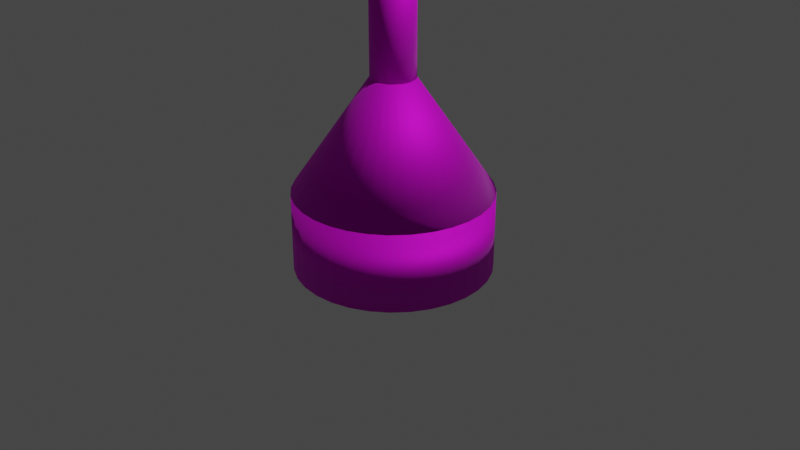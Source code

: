 # Source: czerwona_Boja_morska.blend  (saved by Blender 3.4.6; exported with 4.5.12 LTS)
import bpy
from mathutils import Matrix  # noqa: F401  (used for matrix-valued properties, if any)

bpy.ops.wm.read_factory_settings(use_empty=True)
scene = bpy.context.scene
scene.name = 'Scene'

# ---- collections
col_collection = bpy.data.collections.new('Collection'); scene.collection.children.link(col_collection)

# ---- images (referenced by path relative to the original .blend; pixels are not part of the script)
import os
ASSET_DIR = os.environ.get("B2B_ASSET_DIR", "")  # directory of the original .blend (textures are referenced by path, not embedded)
HERE = os.path.dirname(os.path.abspath(__file__))  # packed textures are extracted next to this script under _unpacked/

def load_image(name, relpath, width, height, colorspace="sRGB"):
    """Load a texture the original file referenced (path relative to the .blend, or extracted next to this script)."""
    p = next((c for c in (os.path.join(HERE, relpath), os.path.join(ASSET_DIR, relpath)) if relpath and os.path.exists(c)), "")
    if p:
        img = bpy.data.images.load(p, check_existing=True)
        img.name = name
    else:  # same state as the original file: an image datablock whose file is absent (Cycles renders it pink)
        img = bpy.data.images.new(name, width, height)
        img.source = "FILE"
        img.filepath = "//" + (relpath or name)
    img.colorspace_settings.name = colorspace
    return img
img_streszczenie_zblizenie_metaliczne_tlo_jpg = load_image('streszczenie-zblizenie-metaliczne-tlo.jpg', 'streszczenie-zblizenie-metaliczne-tlo.jpg', 1024, 1024, 'sRGB')
img_wiat_o_jpg = load_image('światło.jpg', 'światło.jpg', 1024, 1024, 'sRGB')

# ---- materials (node trees are filled in below, after node groups)
mat_red_metal = bpy.data.materials.new('Red metal')
mat_red_metal.use_transparent_shadow = False
mat_light = bpy.data.materials.new('light')
mat_light.use_transparent_shadow = False

# ---- material node trees
mat_red_metal.use_nodes = True; mat_red_metal.node_tree.nodes.clear()
_N = mat_red_metal.node_tree.nodes; _L = mat_red_metal.node_tree.links
n0 = _N.new('ShaderNodeBsdfPrincipled'); n0.name = 'Principled BSDF'; n0.location = (10, 300)
n0.distribution = 'GGX'
n0.subsurface_method = 'RANDOM_WALK_SKIN'
n0.inputs[1].default_value = 0.7156
n0.inputs[2].default_value = 0.7385
n0.inputs[3].default_value = 1.45
n0.inputs[24].default_value = 0.02936
n0.inputs[27].default_value = (0.0, 0.0, 0.0, 1.0)
n0.inputs[28].default_value = 1.0
n1 = _N.new('ShaderNodeOutputMaterial'); n1.name = 'Material Output'; n1.location = (300, 300)
n2 = _N.new('ShaderNodeTexImage'); n2.name = 'Image Texture'; n2.location = (-280, 275)
n2.image = img_streszczenie_zblizenie_metaliczne_tlo_jpg
n2.interpolation = 'Closest'
_L.new(n0.outputs[0], n1.inputs[0])
_L.new(n2.outputs[0], n0.inputs[0])
n1.is_active_output = True
mat_light.use_nodes = True; mat_light.node_tree.nodes.clear()
_N = mat_light.node_tree.nodes; _L = mat_light.node_tree.links
n0 = _N.new('ShaderNodeBsdfPrincipled'); n0.name = 'Principled BSDF'; n0.location = (10, 300)
n0.distribution = 'GGX'
n0.subsurface_method = 'RANDOM_WALK_SKIN'
n0.inputs[1].default_value = 0.6789
n0.inputs[3].default_value = 1.45
n0.inputs[27].default_value = (0.9285, 0.001797, 0.0, 1.0)
n0.inputs[28].default_value = 11.0
n1 = _N.new('ShaderNodeOutputMaterial'); n1.name = 'Material Output'; n1.location = (300, 300)
n2 = _N.new('ShaderNodeTexImage'); n2.name = 'Image Texture'; n2.location = (-280, 275)
n2.image = img_wiat_o_jpg
n2.interpolation = 'Cubic'
_L.new(n0.outputs[0], n1.inputs[0])
_L.new(n2.outputs[0], n0.inputs[0])
n1.is_active_output = True

# ---- world
world_world = bpy.data.worlds.new('World'); scene.world = world_world
world_world.use_nodes = True; world_world.node_tree.nodes.clear()
_N = world_world.node_tree.nodes; _L = world_world.node_tree.links
n0 = _N.new('ShaderNodeOutputWorld'); n0.name = 'World Output'; n0.location = (300, 300)
n1 = _N.new('ShaderNodeBackground'); n1.name = 'Background'; n1.location = (10, 300)
n1.inputs[0].default_value = (0.05088, 0.05088, 0.05088, 1.0)
_L.new(n1.outputs[0], n0.inputs[0])
n0.is_active_output = True
world_world.color = (0.05088, 0.05088, 0.05088)
world_world.use_sun_shadow = False
world_world.sun_shadow_jitter_overblur = 0.0

# ---- cameras
cam_camera = bpy.data.cameras.new('Camera')
cam_camera.clip_end = 100.0
cam_camera.ortho_scale = 7.314

# ---- lights
light_light = bpy.data.lights.new('Light', 'POINT')
light_light.transmission_factor = 0.0
light_light.energy = 1000.0
light_light.shadow_soft_size = 0.1
light_light.shadow_maximum_resolution = 0.006
light_light.use_absolute_resolution = True

# ---- meshes
me_cylinder = bpy.data.meshes.new('Cylinder')
me_cylinder.from_pydata([(0.0, 1.0, -1.0), (0.0, 1.0, 1.0), (0.1951, 0.9808, -1.0), (0.1951, 0.9808, 1.0), (0.3827, 0.9239, -1.0), (0.3827, 0.9239, 1.0), (0.5556, 0.8315, -1.0), (0.5556, 0.8315, 1.0), (0.7071, 0.7071, -1.0), (0.7071, 0.7071, 1.0), (0.8315, 0.5556, -1.0), (0.8315, 0.5556, 1.0), (0.9239, 0.3827, -1.0), (0.9239, 0.3827, 1.0), (0.9808, 0.1951, -1.0), (0.9808, 0.1951, 1.0), (1.0, 0.0, -1.0), (1.0, 0.0, 1.0), (0.9808, -0.1951, -1.0), (0.9808, -0.1951, 1.0), (0.9239, -0.3827, -1.0), (0.9239, -0.3827, 1.0), (0.8315, -0.5556, -1.0), (0.8315, -0.5556, 1.0), (0.7071, -0.7071, -1.0), (0.7071, -0.7071, 1.0), (0.5556, -0.8315, -1.0), (0.5556, -0.8315, 1.0), (0.3827, -0.9239, -1.0), (0.3827, -0.9239, 1.0), (0.1951, -0.9808, -1.0), (0.1951, -0.9808, 1.0), (0.0, -1.0, -1.0), (0.0, -1.0, 1.0), (-0.1951, -0.9808, -1.0), (-0.1951, -0.9808, 1.0), (-0.3827, -0.9239, -1.0), (-0.3827, -0.9239, 1.0), (-0.5556, -0.8315, -1.0), (-0.5556, -0.8315, 1.0), (-0.7071, -0.7071, -1.0), (-0.7071, -0.7071, 1.0), (-0.8315, -0.5556, -1.0), (-0.8315, -0.5556, 1.0), (-0.9239, -0.3827, -1.0), (-0.9239, -0.3827, 1.0), (-0.9808, -0.1951, -1.0), (-0.9808, -0.1951, 1.0), (-1.0, 0.0, -1.0), (-1.0, 0.0, 1.0), (-0.9808, 0.1951, -1.0), (-0.9808, 0.1951, 1.0), (-0.9239, 0.3827, -1.0), (-0.9239, 0.3827, 1.0), (-0.8315, 0.5556, -1.0), (-0.8315, 0.5556, 1.0), (-0.7071, 0.7071, -1.0), (-0.7071, 0.7071, 1.0), (-0.5556, 0.8315, -1.0), (-0.5556, 0.8315, 1.0), (-0.3827, 0.9239, -1.0), (-0.3827, 0.9239, 1.0), (-0.1951, 0.9808, -1.0), (-0.1951, 0.9808, 1.0)], [], [(0, 1, 3, 2), (2, 3, 5, 4), (4, 5, 7, 6), (6, 7, 9, 8), (8, 9, 11, 10), (10, 11, 13, 12), (12, 13, 15, 14), (14, 15, 17, 16), (16, 17, 19, 18), (18, 19, 21, 20), (20, 21, 23, 22), (22, 23, 25, 24), (24, 25, 27, 26), (26, 27, 29, 28), (28, 29, 31, 30), (30, 31, 33, 32), (32, 33, 35, 34), (34, 35, 37, 36), (36, 37, 39, 38), (38, 39, 41, 40), (40, 41, 43, 42), (42, 43, 45, 44), (44, 45, 47, 46), (46, 47, 49, 48), (48, 49, 51, 50), (50, 51, 53, 52), (52, 53, 55, 54), (54, 55, 57, 56), (56, 57, 59, 58), (58, 59, 61, 60), (3, 1, 63, 61, 59, 57, 55, 53, 51, 49, 47, 45, 43, 41, 39, 37, 35, 33, 31, 29, 27, 25, 23, 21, 19, 17, 15, 13, 11, 9, 7, 5), (60, 61, 63, 62), (62, 63, 1, 0), (0, 2, 4, 6, 8, 10, 12, 14, 16, 18, 20, 22, 24, 26, 28, 30, 32, 34, 36, 38, 40, 42, 44, 46, 48, 50, 52, 54, 56, 58, 60, 62)])
me_cylinder.polygons.foreach_set('use_smooth', [True] * 34)
_uv = me_cylinder.uv_layers.new(name='UVMap')
_uv.uv.foreach_set('vector', [1.0, 0.5, 1.0, 1.0, 0.9688, 1.0, 0.9688, 0.5, 0.9688, 0.5, 0.9688, 1.0, 0.9402, 0.662, 0.9402, 0.162, 0.9402, 0.162, 0.9402, 0.662, 0.9089, 0.662, 0.9089, 0.162, 0.9089, 0.162, 0.9089, 0.662, 0.8777, 0.662, 0.8777, 0.162, 0.8777, 0.162, 0.8777, 0.662, 0.8464, 0.662, 0.8464, 0.162, 0.8464, 0.162, 0.8464, 0.662, 0.8152, 0.662, 0.8152, 0.162, 0.8152, 0.162, 0.8152, 0.662, 0.7839, 0.662, 0.7839, 0.162, 0.7839, 0.162, 0.7839, 0.662, 0.7527, 0.662, 0.7527, 0.162, 0.7527, 0.162, 0.7527, 0.662, 0.7214, 0.662, 0.7214, 0.162, 0.7214, 0.162, 0.7214, 0.662, 0.6902, 0.662, 0.6902, 0.162, 0.6902, 0.162, 0.6902, 0.662, 0.6589, 0.662, 0.6589, 0.162, 0.6589, 0.162, 0.6589, 0.662, 0.6277, 0.662, 0.6277, 0.162, 0.6277, 0.162, 0.6277, 0.662, 0.5964, 0.662, 0.5964, 0.162, 0.5964, 0.162, 0.5964, 0.662, 0.5652, 0.662, 0.5652, 0.162, 0.5652, 0.162, 0.5652, 0.662, 0.5339, 0.662, 0.5339, 0.162, 0.5339, 0.162, 0.5339, 0.662, 0.5027, 0.662, 0.5027, 0.162, 0.5027, 0.162, 0.5027, 0.662, 0.4714, 0.662, 0.4714, 0.162, 0.4714, 0.162, 0.4714, 0.662, 0.4402, 0.662, 0.4402, 0.162, 0.4402, 0.162, 0.4402, 0.662, 0.4089, 0.662, 0.4089, 0.162, 0.4089, 0.162, 0.4089, 0.662, 0.3777, 0.662, 0.3777, 0.162, 0.3777, 0.162, 0.3777, 0.662, 0.3464, 0.662, 0.3464, 0.162, 0.3464, 0.162, 0.3464, 0.662, 0.3152, 0.662, 0.3152, 0.162, 0.3152, 0.162, 0.3152, 0.662, 0.2839, 0.662, 0.2839, 0.162, 0.2839, 0.162, 0.2839, 0.662, 0.2527, 0.662, 0.2527, 0.162, 0.2527, 0.162, 0.2527, 0.662, 0.2214, 0.662, 0.2214, 0.162, 0.2214, 0.162, 0.2214, 0.662, 0.1902, 0.662, 0.1902, 0.162, 0.1902, 0.162, 0.1902, 0.662, 0.1589, 0.662, 0.1589, 0.162, 0.1589, 0.162, 0.1589, 0.662, 0.1277, 0.662, 0.1277, 0.162, 0.1277, 0.162, 0.1277, 0.662, 0.09642, 0.662, 0.09642, 0.162, 0.09642, 0.162, 0.09642, 0.662, 0.06517, 0.662, 0.06517, 0.162, 0.2968, 0.4854, 0.25, 0.49, 0.2032, 0.4854, 0.1582, 0.4717, 0.1167, 0.4496, 0.08029, 0.4197, 0.05045, 0.3833, 0.02827, 0.3418, 0.01461, 0.2968, 0.01, 0.25, 0.01461, 0.2032, 0.02827, 0.1582, 0.05045, 0.1167, 0.08029, 0.08029, 0.1167, 0.05045, 0.1582, 0.02827, 0.2032, 0.01461, 0.25, 0.01, 0.2968, 0.01461, 0.3418, 0.02827, 0.3833, 0.05045, 0.4197, 0.08029, 0.4496, 0.1167, 0.4717, 0.1582, 0.4854, 0.2032, 0.49, 0.25, 0.4854, 0.2968, 0.4717, 0.3418, 0.4496, 0.3833, 0.4197, 0.4197, 0.3833, 0.4496, 0.3418, 0.4717, 0.06517, 0.162, 0.06517, 0.662, 0.03392, 0.662, 0.03392, 0.162, 0.03392, 0.162, 0.03392, 0.662, 0.002667, 0.662, 0.002667, 0.162, 0.75, 0.49, 0.7968, 0.4854, 0.8418, 0.4717, 0.8833, 0.4496, 0.9197, 0.4197, 0.9496, 0.3833, 0.9717, 0.3418, 0.9854, 0.2968, 0.99, 0.25, 0.9854, 0.2032, 0.9717, 0.1582, 0.9496, 0.1167, 0.9197, 0.08029, 0.8833, 0.05045, 0.8418, 0.02827, 0.7968, 0.01461, 0.75, 0.01, 0.7032, 0.01461, 0.6582, 0.02827, 0.6167, 0.05045, 0.5803, 0.08029, 0.5504, 0.1167, 0.5283, 0.1582, 0.5146, 0.2032, 0.51, 0.25, 0.5146, 0.2968, 0.5283, 0.3418, 0.5504, 0.3833, 0.5803, 0.4197, 0.6167, 0.4496, 0.6582, 0.4717, 0.7032, 0.4854])
me_cylinder.materials.append(mat_red_metal)
me_cylinder.update()
me_cylinder_001 = bpy.data.meshes.new('Cylinder.001')
me_cylinder_001.from_pydata([(0.0, 1.0, 0.4), (9.411e-09, 0.2227, 1.54), (0.1951, 0.9808, 0.4), (0.04345, 0.2184, 1.54), (0.3827, 0.9239, 0.4), (0.08523, 0.2058, 1.54), (0.5556, 0.8315, 0.4), (0.1237, 0.1852, 1.54), (0.7071, 0.7071, 0.4), (0.1575, 0.1575, 1.54), (0.8315, 0.5556, 0.4), (0.1852, 0.1237, 1.54), (0.9239, 0.3827, 0.4), (0.2058, 0.08523, 1.54), (0.9808, 0.1951, 0.4), (0.2184, 0.04345, 1.54), (1.0, 0.0, 0.4), (0.2227, 1.158e-08, 1.54), (0.9808, -0.1951, 0.4), (0.2184, -0.04345, 1.54), (0.9239, -0.3827, 0.4), (0.2058, -0.08523, 1.54), (0.8315, -0.5556, 0.4), (0.1852, -0.1237, 1.54), (0.7071, -0.7071, 0.4), (0.1575, -0.1575, 1.54), (0.5556, -0.8315, 0.4), (0.1237, -0.1852, 1.54), (0.3827, -0.9239, 0.4), (0.08523, -0.2058, 1.54), (0.1951, -0.9808, 0.4), (0.04345, -0.2184, 1.54), (0.0, -1.0, 0.4), (9.411e-09, -0.2227, 1.54), (-0.1951, -0.9808, 0.4), (-0.04345, -0.2184, 1.54), (-0.3827, -0.9239, 0.4), (-0.08523, -0.2058, 1.54), (-0.5556, -0.8315, 0.4), (-0.1237, -0.1852, 1.54), (-0.7071, -0.7071, 0.4), (-0.1575, -0.1575, 1.54), (-0.8315, -0.5556, 0.4), (-0.1852, -0.1237, 1.54), (-0.9239, -0.3827, 0.4), (-0.2058, -0.08523, 1.54), (-0.9808, -0.1951, 0.4), (-0.2184, -0.04345, 1.54), (-1.0, 0.0, 0.4), (-0.2227, 1.158e-08, 1.54), (-0.9808, 0.1951, 0.4), (-0.2184, 0.04345, 1.54), (-0.9239, 0.3827, 0.4), (-0.2058, 0.08523, 1.54), (-0.8315, 0.5556, 0.4), (-0.1852, 0.1237, 1.54), (-0.7071, 0.7071, 0.4), (-0.1575, 0.1575, 1.54), (-0.5556, 0.8315, 0.4), (-0.1237, 0.1852, 1.54), (-0.3827, 0.9239, 0.4), (-0.08523, 0.2058, 1.54), (-0.1951, 0.9808, 0.4), (-0.04345, 0.2184, 1.54)], [], [(0, 1, 3, 2), (2, 3, 5, 4), (4, 5, 7, 6), (6, 7, 9, 8), (8, 9, 11, 10), (10, 11, 13, 12), (12, 13, 15, 14), (14, 15, 17, 16), (16, 17, 19, 18), (18, 19, 21, 20), (20, 21, 23, 22), (22, 23, 25, 24), (24, 25, 27, 26), (26, 27, 29, 28), (28, 29, 31, 30), (30, 31, 33, 32), (32, 33, 35, 34), (34, 35, 37, 36), (36, 37, 39, 38), (38, 39, 41, 40), (40, 41, 43, 42), (42, 43, 45, 44), (44, 45, 47, 46), (46, 47, 49, 48), (48, 49, 51, 50), (50, 51, 53, 52), (52, 53, 55, 54), (54, 55, 57, 56), (56, 57, 59, 58), (58, 59, 61, 60), (3, 1, 63, 61, 59, 57, 55, 53, 51, 49, 47, 45, 43, 41, 39, 37, 35, 33, 31, 29, 27, 25, 23, 21, 19, 17, 15, 13, 11, 9, 7, 5), (60, 61, 63, 62), (62, 63, 1, 0), (0, 2, 4, 6, 8, 10, 12, 14, 16, 18, 20, 22, 24, 26, 28, 30, 32, 34, 36, 38, 40, 42, 44, 46, 48, 50, 52, 54, 56, 58, 60, 62)])
me_cylinder_001.polygons.foreach_set('use_smooth', [True] * 34)
_uv = me_cylinder_001.uv_layers.new(name='UVMap')
_uv.uv.foreach_set('vector', [0.6945, 0.6015, 0.6945, 0.9136, 0.675, 0.9136, 0.675, 0.6015, 0.675, 0.6015, 0.675, 0.9136, 0.6555, 0.9136, 0.6555, 0.6015, 0.6555, 0.6015, 0.6555, 0.9136, 0.636, 0.9136, 0.636, 0.6015, 0.636, 0.6015, 0.636, 0.9136, 0.6165, 0.9136, 0.6165, 0.6015, 0.6165, 0.6015, 0.6165, 0.9136, 0.597, 0.9136, 0.597, 0.6015, 0.597, 0.6015, 0.597, 0.9136, 0.5775, 0.9136, 0.5775, 0.6015, 0.5775, 0.6015, 0.5775, 0.9136, 0.558, 0.9136, 0.558, 0.6015, 0.558, 0.6015, 0.558, 0.9136, 0.5385, 0.9136, 0.5385, 0.6015, 0.5385, 0.6015, 0.5385, 0.9136, 0.519, 0.9136, 0.519, 0.6015, 0.519, 0.6015, 0.519, 0.9136, 0.4995, 0.9136, 0.4995, 0.6015, 0.4995, 0.6015, 0.4995, 0.9136, 0.4799, 0.9136, 0.4799, 0.6015, 0.4799, 0.6015, 0.4799, 0.9136, 0.4604, 0.9136, 0.4604, 0.6015, 0.4604, 0.6015, 0.4604, 0.9136, 0.4409, 0.9136, 0.4409, 0.6015, 0.4409, 0.6015, 0.4409, 0.9136, 0.4214, 0.9136, 0.4214, 0.6015, 0.4214, 0.6015, 0.4214, 0.9136, 0.4019, 0.9136, 0.4019, 0.6015, 0.4019, 0.6015, 0.4019, 0.9136, 0.3824, 0.9136, 0.3824, 0.6015, 0.3824, 0.6015, 0.3824, 0.9136, 0.3629, 0.9136, 0.3629, 0.6015, 0.3629, 0.6015, 0.3629, 0.9136, 0.3434, 0.9136, 0.3434, 0.6015, 0.3434, 0.6015, 0.3434, 0.9136, 0.3239, 0.9136, 0.3239, 0.6015, 0.3239, 0.6015, 0.3239, 0.9136, 0.3044, 0.9136, 0.3044, 0.6015, 0.3044, 0.6015, 0.3044, 0.9136, 0.2849, 0.9136, 0.2849, 0.6015, 0.2849, 0.6015, 0.2849, 0.9136, 0.2654, 0.9136, 0.2654, 0.6015, 0.2654, 0.6015, 0.2654, 0.9136, 0.2459, 0.9136, 0.2459, 0.6015, 0.2459, 0.6015, 0.2459, 0.9136, 0.2263, 0.9136, 0.2263, 0.6015, 0.2263, 0.6015, 0.2263, 0.9136, 0.2068, 0.9136, 0.2068, 0.6015, 0.2068, 0.6015, 0.2068, 0.9136, 0.1873, 0.9136, 0.1873, 0.6015, 0.1873, 0.6015, 0.1873, 0.9136, 0.1678, 0.9136, 0.1678, 0.6015, 0.1678, 0.6015, 0.1678, 0.9136, 0.1483, 0.9136, 0.1483, 0.6015, 0.1483, 0.6015, 0.1483, 0.9136, 0.1288, 0.9136, 0.1288, 0.6015, 0.1288, 0.6015, 0.1288, 0.9136, 0.1093, 0.9136, 0.1093, 0.6015, 0.2968, 0.4854, 0.25, 0.49, 0.2032, 0.4854, 0.1582, 0.4717, 0.1167, 0.4496, 0.08029, 0.4197, 0.05045, 0.3833, 0.02827, 0.3418, 0.01461, 0.2968, 0.01, 0.25, 0.01461, 0.2032, 0.02827, 0.1582, 0.05045, 0.1167, 0.08029, 0.08029, 0.1167, 0.05045, 0.1582, 0.02827, 0.2032, 0.01461, 0.25, 0.01, 0.2968, 0.01461, 0.3418, 0.02827, 0.3833, 0.05045, 0.4197, 0.08029, 0.4496, 0.1167, 0.4717, 0.1582, 0.4854, 0.2032, 0.49, 0.25, 0.4854, 0.2968, 0.4717, 0.3418, 0.4496, 0.3833, 0.4197, 0.4197, 0.3833, 0.4496, 0.3418, 0.4717, 0.1093, 0.6015, 0.1093, 0.9136, 0.08979, 0.9136, 0.08979, 0.6015, 0.08979, 0.6015, 0.08979, 0.9136, 0.07028, 0.9136, 0.07028, 0.6015, 0.75, 0.49, 0.7968, 0.4854, 0.8418, 0.4717, 0.8833, 0.4496, 0.9197, 0.4197, 0.9496, 0.3833, 0.9717, 0.3418, 0.9854, 0.2968, 0.99, 0.25, 0.9854, 0.2032, 0.9717, 0.1582, 0.9496, 0.1167, 0.9197, 0.08029, 0.8833, 0.05045, 0.8418, 0.02827, 0.7968, 0.01461, 0.75, 0.01, 0.7032, 0.01461, 0.6582, 0.02827, 0.6167, 0.05045, 0.5803, 0.08029, 0.5504, 0.1167, 0.5283, 0.1582, 0.5146, 0.2032, 0.51, 0.25, 0.5146, 0.2968, 0.5283, 0.3418, 0.5504, 0.3833, 0.5803, 0.4197, 0.6167, 0.4496, 0.6582, 0.4717, 0.7032, 0.4854])
me_cylinder_001.materials.append(mat_red_metal)
me_cylinder_001.update()
me_cylinder_002 = bpy.data.meshes.new('Cylinder.002')
me_cylinder_002.from_pydata([(0.0, 0.2215, 1.54), (0.0, 0.2215, 2.964), (0.0432, 0.2172, 1.54), (0.0432, 0.2172, 2.964), (0.08475, 0.2046, 1.54), (0.08475, 0.2046, 2.964), (0.123, 0.1841, 1.54), (0.123, 0.1841, 2.964), (0.1566, 0.1566, 1.54), (0.1566, 0.1566, 2.964), (0.1841, 0.123, 1.54), (0.1841, 0.123, 2.964), (0.2046, 0.08475, 1.54), (0.2046, 0.08475, 2.964), (0.2172, 0.0432, 1.54), (0.2172, 0.0432, 2.964), (0.2215, 0.0, 1.54), (0.2215, 0.0, 2.964), (0.2172, -0.0432, 1.54), (0.2172, -0.0432, 2.964), (0.2046, -0.08475, 1.54), (0.2046, -0.08475, 2.964), (0.1841, -0.123, 1.54), (0.1841, -0.123, 2.964), (0.1566, -0.1566, 1.54), (0.1566, -0.1566, 2.964), (0.123, -0.1841, 1.54), (0.123, -0.1841, 2.964), (0.08475, -0.2046, 1.54), (0.08475, -0.2046, 2.964), (0.0432, -0.2172, 1.54), (0.0432, -0.2172, 2.964), (0.0, -0.2215, 1.54), (0.0, -0.2215, 2.964), (-0.0432, -0.2172, 1.54), (-0.0432, -0.2172, 2.964), (-0.08475, -0.2046, 1.54), (-0.08475, -0.2046, 2.964), (-0.123, -0.1841, 1.54), (-0.123, -0.1841, 2.964), (-0.1566, -0.1566, 1.54), (-0.1566, -0.1566, 2.964), (-0.1841, -0.123, 1.54), (-0.1841, -0.123, 2.964), (-0.2046, -0.08475, 1.54), (-0.2046, -0.08475, 2.964), (-0.2172, -0.0432, 1.54), (-0.2172, -0.0432, 2.964), (-0.2215, 0.0, 1.54), (-0.2215, 0.0, 2.964), (-0.2172, 0.0432, 1.54), (-0.2172, 0.0432, 2.964), (-0.2046, 0.08475, 1.54), (-0.2046, 0.08475, 2.964), (-0.1841, 0.123, 1.54), (-0.1841, 0.123, 2.964), (-0.1566, 0.1566, 1.54), (-0.1566, 0.1566, 2.964), (-0.123, 0.1841, 1.54), (-0.123, 0.1841, 2.964), (-0.08475, 0.2046, 1.54), (-0.08475, 0.2046, 2.964), (-0.0432, 0.2172, 1.54), (-0.0432, 0.2172, 2.964)], [], [(0, 1, 3, 2), (2, 3, 5, 4), (4, 5, 7, 6), (6, 7, 9, 8), (8, 9, 11, 10), (10, 11, 13, 12), (12, 13, 15, 14), (14, 15, 17, 16), (16, 17, 19, 18), (18, 19, 21, 20), (20, 21, 23, 22), (22, 23, 25, 24), (24, 25, 27, 26), (26, 27, 29, 28), (28, 29, 31, 30), (30, 31, 33, 32), (32, 33, 35, 34), (34, 35, 37, 36), (36, 37, 39, 38), (38, 39, 41, 40), (40, 41, 43, 42), (42, 43, 45, 44), (44, 45, 47, 46), (46, 47, 49, 48), (48, 49, 51, 50), (50, 51, 53, 52), (52, 53, 55, 54), (54, 55, 57, 56), (56, 57, 59, 58), (58, 59, 61, 60), (3, 1, 63, 61, 59, 57, 55, 53, 51, 49, 47, 45, 43, 41, 39, 37, 35, 33, 31, 29, 27, 25, 23, 21, 19, 17, 15, 13, 11, 9, 7, 5), (60, 61, 63, 62), (62, 63, 1, 0), (0, 2, 4, 6, 8, 10, 12, 14, 16, 18, 20, 22, 24, 26, 28, 30, 32, 34, 36, 38, 40, 42, 44, 46, 48, 50, 52, 54, 56, 58, 60, 62)])
me_cylinder_002.polygons.foreach_set('use_smooth', [True] * 34)
_uv = me_cylinder_002.uv_layers.new(name='UVMap')
_uv.uv.foreach_set('vector', [0.771, 0.02484, 0.771, 0.3815, 0.7487, 0.3815, 0.7487, 0.02484, 0.7487, 0.02484, 0.7487, 0.3815, 0.7264, 0.3815, 0.7264, 0.02484, 0.7264, 0.02484, 0.7264, 0.3815, 0.7041, 0.3815, 0.7041, 0.02484, 0.7041, 0.02484, 0.7041, 0.3815, 0.6819, 0.3815, 0.6819, 0.02484, 0.6819, 0.02484, 0.6819, 0.3815, 0.6596, 0.3815, 0.6596, 0.02484, 0.6596, 0.02484, 0.6596, 0.3815, 0.6373, 0.3815, 0.6373, 0.02484, 0.6373, 0.02484, 0.6373, 0.3815, 0.615, 0.3815, 0.615, 0.02484, 0.615, 0.02484, 0.615, 0.3815, 0.5927, 0.3815, 0.5927, 0.02484, 0.5927, 0.02484, 0.5927, 0.3815, 0.5704, 0.3815, 0.5704, 0.02484, 0.5704, 0.02484, 0.5704, 0.3815, 0.5481, 0.3815, 0.5481, 0.02484, 0.5481, 0.02484, 0.5481, 0.3815, 0.5258, 0.3815, 0.5258, 0.02484, 0.5258, 0.02484, 0.5258, 0.3815, 0.5035, 0.3815, 0.5035, 0.02484, 0.5035, 0.02484, 0.5035, 0.3815, 0.4812, 0.3815, 0.4812, 0.02484, 0.4812, 0.02484, 0.4812, 0.3815, 0.4589, 0.3815, 0.4589, 0.02484, 0.4589, 0.02484, 0.4589, 0.3815, 0.4366, 0.3815, 0.4366, 0.02484, 0.4366, 0.02484, 0.4366, 0.3815, 0.4143, 0.3815, 0.4143, 0.02484, 0.4143, 0.02484, 0.4143, 0.3815, 0.392, 0.3815, 0.392, 0.02484, 0.392, 0.02484, 0.392, 0.3815, 0.3697, 0.3815, 0.3697, 0.02484, 0.3697, 0.02484, 0.3697, 0.3815, 0.3474, 0.3815, 0.3474, 0.02484, 0.3474, 0.02484, 0.3474, 0.3815, 0.3252, 0.3815, 0.3252, 0.02484, 0.3252, 0.02484, 0.3252, 0.3815, 0.3029, 0.3815, 0.3029, 0.02484, 0.3029, 0.02484, 0.3029, 0.3815, 0.2806, 0.3815, 0.2806, 0.02484, 0.2806, 0.02484, 0.2806, 0.3815, 0.2583, 0.3815, 0.2583, 0.02484, 0.2583, 0.02484, 0.2583, 0.3815, 0.236, 0.3815, 0.236, 0.02484, 0.236, 0.02484, 0.236, 0.3815, 0.2137, 0.3815, 0.2137, 0.02484, 0.2137, 0.02484, 0.2137, 0.3815, 0.1914, 0.3815, 0.1914, 0.02484, 0.1914, 0.02484, 0.1914, 0.3815, 0.1691, 0.3815, 0.1691, 0.02484, 0.1691, 0.02484, 0.1691, 0.3815, 0.1468, 0.3815, 0.1468, 0.02484, 0.1468, 0.02484, 0.1468, 0.3815, 0.1245, 0.3815, 0.1245, 0.02484, 0.1245, 0.02484, 0.1245, 0.3815, 0.1022, 0.3815, 0.1022, 0.02484, 0.2968, 0.4854, 0.25, 0.49, 0.2032, 0.4854, 0.1582, 0.4717, 0.1167, 0.4496, 0.08029, 0.4197, 0.05045, 0.3833, 0.02827, 0.3418, 0.01461, 0.2968, 0.01, 0.25, 0.01461, 0.2032, 0.02827, 0.1582, 0.05045, 0.1167, 0.08029, 0.08029, 0.1167, 0.05045, 0.1582, 0.02827, 0.2032, 0.01461, 0.25, 0.01, 0.2968, 0.01461, 0.3418, 0.02827, 0.3833, 0.05045, 0.4197, 0.08029, 0.4496, 0.1167, 0.4717, 0.1582, 0.4854, 0.2032, 0.49, 0.25, 0.4854, 0.2968, 0.4717, 0.3418, 0.4496, 0.3833, 0.4197, 0.4197, 0.3833, 0.4496, 0.3418, 0.4717, 0.1022, 0.02484, 0.1022, 0.3815, 0.07992, 0.3815, 0.07992, 0.02484, 0.07992, 0.02484, 0.07992, 0.3815, 0.05762, 0.3815, 0.05762, 0.02484, 0.75, 0.49, 0.7968, 0.4854, 0.8418, 0.4717, 0.8833, 0.4496, 0.9197, 0.4197, 0.9496, 0.3833, 0.9717, 0.3418, 0.9854, 0.2968, 0.99, 0.25, 0.9854, 0.2032, 0.9717, 0.1582, 0.9496, 0.1167, 0.9197, 0.08029, 0.8833, 0.05045, 0.8418, 0.02827, 0.7968, 0.01461, 0.75, 0.01, 0.7032, 0.01461, 0.6582, 0.02827, 0.6167, 0.05045, 0.5803, 0.08029, 0.5504, 0.1167, 0.5283, 0.1582, 0.5146, 0.2032, 0.51, 0.25, 0.5146, 0.2968, 0.5283, 0.3418, 0.5504, 0.3833, 0.5803, 0.4197, 0.6167, 0.4496, 0.6582, 0.4717, 0.7032, 0.4854])
me_cylinder_002.materials.append(mat_red_metal)
me_cylinder_002.update()
me_cylinder_003 = bpy.data.meshes.new('Cylinder.003')
me_cylinder_003.from_pydata([(0.0, 0.3, 2.951), (0.0, 0.3, 3.052), (0.05853, 0.2942, 2.951), (0.05853, 0.2942, 3.052), (0.1148, 0.2772, 2.951), (0.1148, 0.2772, 3.052), (0.1667, 0.2494, 2.951), (0.1667, 0.2494, 3.052), (0.2121, 0.2121, 2.951), (0.2121, 0.2121, 3.052), (0.2494, 0.1667, 2.951), (0.2494, 0.1667, 3.052), (0.2772, 0.1148, 2.951), (0.2772, 0.1148, 3.052), (0.2942, 0.05853, 2.951), (0.2942, 0.05853, 3.052), (0.3, 0.0, 2.951), (0.3, 0.0, 3.052), (0.2942, -0.05853, 2.951), (0.2942, -0.05853, 3.052), (0.2772, -0.1148, 2.951), (0.2772, -0.1148, 3.052), (0.2494, -0.1667, 2.951), (0.2494, -0.1667, 3.052), (0.2121, -0.2121, 2.951), (0.2121, -0.2121, 3.052), (0.1667, -0.2494, 2.951), (0.1667, -0.2494, 3.052), (0.1148, -0.2772, 2.951), (0.1148, -0.2772, 3.052), (0.05853, -0.2942, 2.951), (0.05853, -0.2942, 3.052), (0.0, -0.3, 2.951), (0.0, -0.3, 3.052), (-0.05853, -0.2942, 2.951), (-0.05853, -0.2942, 3.052), (-0.1148, -0.2772, 2.951), (-0.1148, -0.2772, 3.052), (-0.1667, -0.2494, 2.951), (-0.1667, -0.2494, 3.052), (-0.2121, -0.2121, 2.951), (-0.2121, -0.2121, 3.052), (-0.2494, -0.1667, 2.951), (-0.2494, -0.1667, 3.052), (-0.2772, -0.1148, 2.951), (-0.2772, -0.1148, 3.052), (-0.2942, -0.05853, 2.951), (-0.2942, -0.05853, 3.052), (-0.3, 0.0, 2.951), (-0.3, 0.0, 3.052), (-0.2942, 0.05853, 2.951), (-0.2942, 0.05853, 3.052), (-0.2772, 0.1148, 2.951), (-0.2772, 0.1148, 3.052), (-0.2494, 0.1667, 2.951), (-0.2494, 0.1667, 3.052), (-0.2121, 0.2121, 2.951), (-0.2121, 0.2121, 3.052), (-0.1667, 0.2494, 2.951), (-0.1667, 0.2494, 3.052), (-0.1148, 0.2772, 2.951), (-0.1148, 0.2772, 3.052), (-0.05853, 0.2942, 2.951), (-0.05853, 0.2942, 3.052)], [], [(0, 1, 3, 2), (2, 3, 5, 4), (4, 5, 7, 6), (6, 7, 9, 8), (8, 9, 11, 10), (10, 11, 13, 12), (12, 13, 15, 14), (14, 15, 17, 16), (16, 17, 19, 18), (18, 19, 21, 20), (20, 21, 23, 22), (22, 23, 25, 24), (24, 25, 27, 26), (26, 27, 29, 28), (28, 29, 31, 30), (30, 31, 33, 32), (32, 33, 35, 34), (34, 35, 37, 36), (36, 37, 39, 38), (38, 39, 41, 40), (40, 41, 43, 42), (42, 43, 45, 44), (44, 45, 47, 46), (46, 47, 49, 48), (48, 49, 51, 50), (50, 51, 53, 52), (52, 53, 55, 54), (54, 55, 57, 56), (56, 57, 59, 58), (58, 59, 61, 60), (3, 1, 63, 61, 59, 57, 55, 53, 51, 49, 47, 45, 43, 41, 39, 37, 35, 33, 31, 29, 27, 25, 23, 21, 19, 17, 15, 13, 11, 9, 7, 5), (60, 61, 63, 62), (62, 63, 1, 0), (0, 2, 4, 6, 8, 10, 12, 14, 16, 18, 20, 22, 24, 26, 28, 30, 32, 34, 36, 38, 40, 42, 44, 46, 48, 50, 52, 54, 56, 58, 60, 62)])
me_cylinder_003.polygons.foreach_set('use_smooth', [True] * 34)
_uv = me_cylinder_003.uv_layers.new(name='UVMap')
_uv.uv.foreach_set('vector', [1.0, 0.5, 1.0, 1.0, 0.9688, 1.0, 0.9688, 0.5, 0.9688, 0.5, 0.9688, 1.0, 0.9375, 1.0, 0.9375, 0.5, 0.9375, 0.5, 0.9375, 1.0, 0.9062, 1.0, 0.9062, 0.5, 0.9062, 0.5, 0.9062, 1.0, 0.875, 1.0, 0.875, 0.5, 0.875, 0.5, 0.875, 1.0, 0.8438, 1.0, 0.8438, 0.5, 0.8438, 0.5, 0.8438, 1.0, 0.8125, 1.0, 0.8125, 0.5, 0.8125, 0.5, 0.8125, 1.0, 0.7812, 1.0, 0.7812, 0.5, 0.7812, 0.5, 0.7812, 1.0, 0.75, 1.0, 0.75, 0.5, 0.75, 0.5, 0.75, 1.0, 0.7188, 1.0, 0.7188, 0.5, 0.7188, 0.5, 0.7188, 1.0, 0.6875, 1.0, 0.6875, 0.5, 0.6875, 0.5, 0.6875, 1.0, 0.6562, 1.0, 0.6562, 0.5, 0.6562, 0.5, 0.6562, 1.0, 0.625, 1.0, 0.625, 0.5, 0.625, 0.5, 0.625, 1.0, 0.5938, 1.0, 0.5938, 0.5, 0.5938, 0.5, 0.5938, 1.0, 0.5625, 1.0, 0.5625, 0.5, 0.5625, 0.5, 0.5625, 1.0, 0.5312, 1.0, 0.5312, 0.5, 0.5312, 0.5, 0.5312, 1.0, 0.5, 1.0, 0.5, 0.5, 0.5, 0.5, 0.5, 1.0, 0.4688, 1.0, 0.4688, 0.5, 0.4688, 0.5, 0.4688, 1.0, 0.4375, 1.0, 0.4375, 0.5, 0.4375, 0.5, 0.4375, 1.0, 0.4062, 1.0, 0.4062, 0.5, 0.4062, 0.5, 0.4062, 1.0, 0.375, 1.0, 0.375, 0.5, 0.375, 0.5, 0.375, 1.0, 0.3438, 1.0, 0.3438, 0.5, 0.3438, 0.5, 0.3438, 1.0, 0.3125, 1.0, 0.3125, 0.5, 0.3125, 0.5, 0.3125, 1.0, 0.2812, 1.0, 0.2812, 0.5, 0.2812, 0.5, 0.2812, 1.0, 0.25, 1.0, 0.25, 0.5, 0.25, 0.5, 0.25, 1.0, 0.2188, 1.0, 0.2188, 0.5, 0.2188, 0.5, 0.2188, 1.0, 0.1875, 1.0, 0.1875, 0.5, 0.1875, 0.5, 0.1875, 1.0, 0.1562, 1.0, 0.1562, 0.5, 0.1562, 0.5, 0.1562, 1.0, 0.125, 1.0, 0.125, 0.5, 0.125, 0.5, 0.125, 1.0, 0.09375, 1.0, 0.09375, 0.5, 0.09375, 0.5, 0.09375, 1.0, 0.0625, 1.0, 0.0625, 0.5, 0.2968, 0.4854, 0.25, 0.49, 0.2032, 0.4854, 0.1582, 0.4717, 0.1167, 0.4496, 0.08029, 0.4197, 0.05045, 0.3833, 0.02827, 0.3418, 0.01461, 0.2968, 0.01, 0.25, 0.01461, 0.2032, 0.02827, 0.1582, 0.05045, 0.1167, 0.08029, 0.08029, 0.1167, 0.05045, 0.1582, 0.02827, 0.2032, 0.01461, 0.25, 0.01, 0.2968, 0.01461, 0.3418, 0.02827, 0.3833, 0.05045, 0.4197, 0.08029, 0.4496, 0.1167, 0.4717, 0.1582, 0.4854, 0.2032, 0.49, 0.25, 0.4854, 0.2968, 0.4717, 0.3418, 0.4496, 0.3833, 0.4197, 0.4197, 0.3833, 0.4496, 0.3418, 0.4717, 0.0625, 0.5, 0.0625, 1.0, 0.03125, 1.0, 0.03125, 0.5, 0.03125, 0.5, 0.03125, 1.0, 0.0, 1.0, 0.0, 0.5, 0.75, 0.49, 0.7968, 0.4854, 0.8418, 0.4717, 0.8833, 0.4496, 0.9197, 0.4197, 0.9496, 0.3833, 0.9717, 0.3418, 0.9854, 0.2968, 0.99, 0.25, 0.9854, 0.2032, 0.9717, 0.1582, 0.9496, 0.1167, 0.9197, 0.08029, 0.8833, 0.05045, 0.8418, 0.02827, 0.7968, 0.01461, 0.75, 0.01, 0.7032, 0.01461, 0.6582, 0.02827, 0.6167, 0.05045, 0.5803, 0.08029, 0.5504, 0.1167, 0.5283, 0.1582, 0.5146, 0.2032, 0.51, 0.25, 0.5146, 0.2968, 0.5283, 0.3418, 0.5504, 0.3833, 0.5803, 0.4197, 0.6167, 0.4496, 0.6582, 0.4717, 0.7032, 0.4854])
me_cylinder_003.materials.append(mat_red_metal)
me_cylinder_003.update()
me_cylinder_004 = bpy.data.meshes.new('Cylinder.004')
me_cylinder_004.from_pydata([(0.0, 0.2215, 3.044), (0.0, 0.2215, 3.579), (0.0432, 0.2172, 3.044), (0.0432, 0.2172, 3.579), (0.08475, 0.2046, 3.044), (0.08475, 0.2046, 3.579), (0.123, 0.1841, 3.044), (0.123, 0.1841, 3.579), (0.1566, 0.1566, 3.044), (0.1566, 0.1566, 3.579), (0.1841, 0.123, 3.044), (0.1841, 0.123, 3.579), (0.2046, 0.08475, 3.044), (0.2046, 0.08475, 3.579), (0.2172, 0.0432, 3.044), (0.2172, 0.0432, 3.579), (0.2215, 0.0, 3.044), (0.2215, 0.0, 3.579), (0.2172, -0.0432, 3.044), (0.2172, -0.0432, 3.579), (0.2046, -0.08475, 3.044), (0.2046, -0.08475, 3.579), (0.1841, -0.123, 3.044), (0.1841, -0.123, 3.579), (0.1566, -0.1566, 3.044), (0.1566, -0.1566, 3.579), (0.123, -0.1841, 3.044), (0.123, -0.1841, 3.579), (0.08475, -0.2046, 3.044), (0.08475, -0.2046, 3.579), (0.0432, -0.2172, 3.044), (0.0432, -0.2172, 3.579), (0.0, -0.2215, 3.044), (0.0, -0.2215, 3.579), (-0.0432, -0.2172, 3.044), (-0.0432, -0.2172, 3.579), (-0.08475, -0.2046, 3.044), (-0.08475, -0.2046, 3.579), (-0.123, -0.1841, 3.044), (-0.123, -0.1841, 3.579), (-0.1566, -0.1566, 3.044), (-0.1566, -0.1566, 3.579), (-0.1841, -0.123, 3.044), (-0.1841, -0.123, 3.579), (-0.2046, -0.08475, 3.044), (-0.2046, -0.08475, 3.579), (-0.2172, -0.0432, 3.044), (-0.2172, -0.0432, 3.579), (-0.2215, 0.0, 3.044), (-0.2215, 0.0, 3.579), (-0.2172, 0.0432, 3.044), (-0.2172, 0.0432, 3.579), (-0.2046, 0.08475, 3.044), (-0.2046, 0.08475, 3.579), (-0.1841, 0.123, 3.044), (-0.1841, 0.123, 3.579), (-0.1566, 0.1566, 3.044), (-0.1566, 0.1566, 3.579), (-0.123, 0.1841, 3.044), (-0.123, 0.1841, 3.579), (-0.08475, 0.2046, 3.044), (-0.08475, 0.2046, 3.579), (-0.0432, 0.2172, 3.044), (-0.0432, 0.2172, 3.579)], [], [(0, 1, 3, 2), (2, 3, 5, 4), (4, 5, 7, 6), (6, 7, 9, 8), (8, 9, 11, 10), (10, 11, 13, 12), (12, 13, 15, 14), (14, 15, 17, 16), (16, 17, 19, 18), (18, 19, 21, 20), (20, 21, 23, 22), (22, 23, 25, 24), (24, 25, 27, 26), (26, 27, 29, 28), (28, 29, 31, 30), (30, 31, 33, 32), (32, 33, 35, 34), (34, 35, 37, 36), (36, 37, 39, 38), (38, 39, 41, 40), (40, 41, 43, 42), (42, 43, 45, 44), (44, 45, 47, 46), (46, 47, 49, 48), (48, 49, 51, 50), (50, 51, 53, 52), (52, 53, 55, 54), (54, 55, 57, 56), (56, 57, 59, 58), (58, 59, 61, 60), (3, 1, 63, 61, 59, 57, 55, 53, 51, 49, 47, 45, 43, 41, 39, 37, 35, 33, 31, 29, 27, 25, 23, 21, 19, 17, 15, 13, 11, 9, 7, 5), (60, 61, 63, 62), (62, 63, 1, 0), (0, 2, 4, 6, 8, 10, 12, 14, 16, 18, 20, 22, 24, 26, 28, 30, 32, 34, 36, 38, 40, 42, 44, 46, 48, 50, 52, 54, 56, 58, 60, 62)])
me_cylinder_004.polygons.foreach_set('use_smooth', [True] * 34)
_uv = me_cylinder_004.uv_layers.new(name='UVMap')
_uv.uv.foreach_set('vector', [1.0, 0.5, 1.0, 1.0, 0.9688, 1.0, 0.9688, 0.5, 0.9688, 0.5, 0.9688, 1.0, 0.9375, 1.0, 0.9375, 0.5, 0.9375, 0.5, 0.9375, 1.0, 0.9062, 1.0, 0.9062, 0.5, 0.9062, 0.5, 0.9062, 1.0, 0.875, 1.0, 0.875, 0.5, 0.875, 0.5, 0.875, 1.0, 0.8438, 1.0, 0.8438, 0.5, 0.8438, 0.5, 0.8438, 1.0, 0.8125, 1.0, 0.8125, 0.5, 0.8125, 0.5, 0.8125, 1.0, 0.7812, 1.0, 0.7812, 0.5, 0.7812, 0.5, 0.7812, 1.0, 0.75, 1.0, 0.75, 0.5, 0.75, 0.5, 0.75, 1.0, 0.7188, 1.0, 0.7188, 0.5, 0.7188, 0.5, 0.7188, 1.0, 0.6875, 1.0, 0.6875, 0.5, 0.6875, 0.5, 0.6875, 1.0, 0.6562, 1.0, 0.6562, 0.5, 0.6562, 0.5, 0.6562, 1.0, 0.625, 1.0, 0.625, 0.5, 0.625, 0.5, 0.625, 1.0, 0.5938, 1.0, 0.5938, 0.5, 0.5938, 0.5, 0.5938, 1.0, 0.5625, 1.0, 0.5625, 0.5, 0.5625, 0.5, 0.5625, 1.0, 0.5312, 1.0, 0.5312, 0.5, 0.5312, 0.5, 0.5312, 1.0, 0.5, 1.0, 0.5, 0.5, 0.5, 0.5, 0.5, 1.0, 0.4688, 1.0, 0.4688, 0.5, 0.4688, 0.5, 0.4688, 1.0, 0.4375, 1.0, 0.4375, 0.5, 0.4375, 0.5, 0.4375, 1.0, 0.4062, 1.0, 0.4062, 0.5, 0.4062, 0.5, 0.4062, 1.0, 0.375, 1.0, 0.375, 0.5, 0.375, 0.5, 0.375, 1.0, 0.3438, 1.0, 0.3438, 0.5, 0.3438, 0.5, 0.3438, 1.0, 0.3125, 1.0, 0.3125, 0.5, 0.3125, 0.5, 0.3125, 1.0, 0.2812, 1.0, 0.2812, 0.5, 0.2812, 0.5, 0.2812, 1.0, 0.25, 1.0, 0.25, 0.5, 0.25, 0.5, 0.25, 1.0, 0.2188, 1.0, 0.2188, 0.5, 0.2188, 0.5, 0.2188, 1.0, 0.1875, 1.0, 0.1875, 0.5, 0.1875, 0.5, 0.1875, 1.0, 0.1562, 1.0, 0.1562, 0.5, 0.1562, 0.5, 0.1562, 1.0, 0.125, 1.0, 0.125, 0.5, 0.125, 0.5, 0.125, 1.0, 0.09375, 1.0, 0.09375, 0.5, 0.09375, 0.5, 0.09375, 1.0, 0.0625, 1.0, 0.0625, 0.5, 0.2968, 0.4854, 0.25, 0.49, 0.2032, 0.4854, 0.1582, 0.4717, 0.1167, 0.4496, 0.08029, 0.4197, 0.05045, 0.3833, 0.02827, 0.3418, 0.01461, 0.2968, 0.01, 0.25, 0.01461, 0.2032, 0.02827, 0.1582, 0.05045, 0.1167, 0.08029, 0.08029, 0.1167, 0.05045, 0.1582, 0.02827, 0.2032, 0.01461, 0.25, 0.01, 0.2968, 0.01461, 0.3418, 0.02827, 0.3833, 0.05045, 0.4197, 0.08029, 0.4496, 0.1167, 0.4717, 0.1582, 0.4854, 0.2032, 0.49, 0.25, 0.4854, 0.2968, 0.4717, 0.3418, 0.4496, 0.3833, 0.4197, 0.4197, 0.3833, 0.4496, 0.3418, 0.4717, 0.0625, 0.5, 0.0625, 1.0, 0.03125, 1.0, 0.03125, 0.5, 0.03125, 0.5, 0.03125, 1.0, 0.0, 1.0, 0.0, 0.5, 0.75, 0.49, 0.7968, 0.4854, 0.8418, 0.4717, 0.8833, 0.4496, 0.9197, 0.4197, 0.9496, 0.3833, 0.9717, 0.3418, 0.9854, 0.2968, 0.99, 0.25, 0.9854, 0.2032, 0.9717, 0.1582, 0.9496, 0.1167, 0.9197, 0.08029, 0.8833, 0.05045, 0.8418, 0.02827, 0.7968, 0.01461, 0.75, 0.01, 0.7032, 0.01461, 0.6582, 0.02827, 0.6167, 0.05045, 0.5803, 0.08029, 0.5504, 0.1167, 0.5283, 0.1582, 0.5146, 0.2032, 0.51, 0.25, 0.5146, 0.2968, 0.5283, 0.3418, 0.5504, 0.3833, 0.5803, 0.4197, 0.6167, 0.4496, 0.6582, 0.4717, 0.7032, 0.4854])
me_cylinder_004.materials.append(mat_light)
me_cylinder_004.update()
me_cone_001 = bpy.data.meshes.new('Cone.001')
me_cone_001.from_pydata([(0.0, 1.0, -1.0), (0.1951, 0.9808, -1.0), (0.3827, 0.9239, -1.0), (0.5556, 0.8315, -1.0), (0.7071, 0.7071, -1.0), (0.8315, 0.5556, -1.0), (0.9239, 0.3827, -1.0), (0.9808, 0.1951, -1.0), (1.0, 0.0, -1.0), (0.9808, -0.1951, -1.0), (0.9239, -0.3827, -1.0), (0.8315, -0.5556, -1.0), (0.7071, -0.7071, -1.0), (0.5556, -0.8315, -1.0), (0.3827, -0.9239, -1.0), (0.1951, -0.9808, -1.0), (0.0, -1.0, -1.0), (-0.1951, -0.9808, -1.0), (-0.3827, -0.9239, -1.0), (-0.5556, -0.8315, -1.0), (-0.7071, -0.7071, -1.0), (-0.8315, -0.5556, -1.0), (-0.9239, -0.3827, -1.0), (-0.9808, -0.1951, -1.0), (-1.0, 0.0, -1.0), (-0.9808, 0.1951, -1.0), (-0.9239, 0.3827, -1.0), (-0.8315, 0.5556, -1.0), (-0.7071, 0.7071, -1.0), (-0.5556, 0.8315, -1.0), (-0.3827, 0.9239, -1.0), (-0.1951, 0.9808, -1.0), (0.0, 0.0, 1.0)], [], [(0, 32, 1), (1, 32, 2), (2, 32, 3), (3, 32, 4), (4, 32, 5), (5, 32, 6), (6, 32, 7), (7, 32, 8), (8, 32, 9), (9, 32, 10), (10, 32, 11), (11, 32, 12), (12, 32, 13), (13, 32, 14), (14, 32, 15), (15, 32, 16), (16, 32, 17), (17, 32, 18), (18, 32, 19), (19, 32, 20), (20, 32, 21), (21, 32, 22), (22, 32, 23), (23, 32, 24), (24, 32, 25), (25, 32, 26), (26, 32, 27), (27, 32, 28), (28, 32, 29), (29, 32, 30), (0, 1, 2, 3, 4, 5, 6, 7, 8, 9, 10, 11, 12, 13, 14, 15, 16, 17, 18, 19, 20, 21, 22, 23, 24, 25, 26, 27, 28, 29, 30, 31), (30, 32, 31), (31, 32, 0)])
me_cone_001.polygons.foreach_set('use_smooth', [True] * 33)
_uv = me_cone_001.uv_layers.new(name='UVMap')
_uv.uv.foreach_set('vector', [0.4936, 0.8753, 0.4936, 0.7338, 0.5212, 0.8726, 0.5212, 0.8726, 0.4936, 0.7338, 0.5477, 0.8646, 0.5477, 0.8646, 0.4936, 0.7338, 0.5722, 0.8515, 0.5722, 0.8515, 0.4936, 0.7338, 0.5937, 0.8339, 0.5937, 0.8339, 0.4936, 0.7338, 0.6113, 0.8124, 0.6113, 0.8124, 0.4936, 0.7338, 0.6243, 0.788, 0.6243, 0.788, 0.4936, 0.7338, 0.6324, 0.7614, 0.6324, 0.7614, 0.4936, 0.7338, 0.6351, 0.7338, 0.6351, 0.7338, 0.4936, 0.7338, 0.6324, 0.7062, 0.6324, 0.7062, 0.4936, 0.7338, 0.6243, 0.6796, 0.6243, 0.6796, 0.4936, 0.7338, 0.6113, 0.6552, 0.6113, 0.6552, 0.4936, 0.7338, 0.5937, 0.6337, 0.5937, 0.6337, 0.4936, 0.7338, 0.5722, 0.6161, 0.5722, 0.6161, 0.4936, 0.7338, 0.5477, 0.603, 0.5477, 0.603, 0.4936, 0.7338, 0.5212, 0.595, 0.5212, 0.595, 0.4936, 0.7338, 0.4936, 0.5923, 0.4936, 0.5923, 0.4936, 0.7338, 0.466, 0.595, 0.466, 0.595, 0.4936, 0.7338, 0.4394, 0.603, 0.4394, 0.603, 0.4936, 0.7338, 0.415, 0.6161, 0.415, 0.6161, 0.4936, 0.7338, 0.3935, 0.6337, 0.3935, 0.6337, 0.4936, 0.7338, 0.3759, 0.6552, 0.3759, 0.6552, 0.4936, 0.7338, 0.3628, 0.6796, 0.3628, 0.6796, 0.4936, 0.7338, 0.3548, 0.7062, 0.3548, 0.7062, 0.4936, 0.7338, 0.352, 0.7338, 0.352, 0.7338, 0.4936, 0.7338, 0.3548, 0.7614, 0.3548, 0.7614, 0.4936, 0.7338, 0.3628, 0.788, 0.3628, 0.788, 0.4936, 0.7338, 0.3759, 0.8124, 0.3759, 0.8124, 0.4936, 0.7338, 0.3935, 0.8339, 0.3935, 0.8339, 0.4936, 0.7338, 0.415, 0.8515, 0.415, 0.8515, 0.4936, 0.7338, 0.4394, 0.8646, 0.75, 0.49, 0.7968, 0.4854, 0.8418, 0.4717, 0.8833, 0.4496, 0.9197, 0.4197, 0.9496, 0.3833, 0.9717, 0.3418, 0.9854, 0.2968, 0.99, 0.25, 0.9854, 0.2032, 0.9717, 0.1582, 0.9496, 0.1167, 0.9197, 0.08029, 0.8833, 0.05045, 0.8418, 0.02827, 0.7968, 0.01461, 0.75, 0.01, 0.7032, 0.01461, 0.6582, 0.02827, 0.6167, 0.05045, 0.5803, 0.08029, 0.5504, 0.1167, 0.5283, 0.1582, 0.5146, 0.2032, 0.51, 0.25, 0.5146, 0.2968, 0.5283, 0.3418, 0.5504, 0.3833, 0.5803, 0.4197, 0.6167, 0.4496, 0.6582, 0.4717, 0.7032, 0.4854, 0.4394, 0.8646, 0.4936, 0.7338, 0.466, 0.8726, 0.466, 0.8726, 0.4936, 0.7338, 0.4936, 0.8753])
me_cone_001.materials.append(mat_red_metal)
me_cone_001.update()

# ---- objects
ob_light = bpy.data.objects.new('Light', light_light)
ob_camera = bpy.data.objects.new('Camera', cam_camera)
ob_cylinder = bpy.data.objects.new('Cylinder', me_cylinder)
ob_cylinder_001 = bpy.data.objects.new('Cylinder.001', me_cylinder_001)
ob_cylinder_002 = bpy.data.objects.new('Cylinder.002', me_cylinder_002)
ob_cylinder_003 = bpy.data.objects.new('Cylinder.003', me_cylinder_003)
ob_cylinder_004 = bpy.data.objects.new('Cylinder.004', me_cylinder_004)
ob_cone = bpy.data.objects.new('Cone', me_cone_001)

# ---- transforms, parenting, visibility, modifiers, constraints
ob_light.location = (0.0, 0.0, 0.0)
ob_light.delta_location = (4.064, 0.8637, 5.795)
ob_light.delta_rotation_euler = (0.6503, 0.05522, 1.866)
ob_light.delta_scale = (0.9524, 0.9524, 0.9524)
ob_light.lock_rotations_4d = False
ob_light.empty_display_type = 'ARROWS'
ob_light.color = (0.0, 0.0, 0.0, 0.0)
ob_light.lineart.crease_threshold = 0.0
ob_camera.location = (0.0, 0.0, 0.0)
ob_camera.delta_location = (7.19, -6.69, 4.895)
ob_camera.delta_rotation_euler = (1.109, -0.0, 0.8149)
ob_camera.delta_scale = (0.9524, 0.9524, 0.9524)
ob_camera.lock_rotations_4d = False
ob_camera.empty_display_type = 'ARROWS'
ob_camera.color = (0.0, 0.0, 0.0, 0.0)
ob_camera.display_type = 'WIRE'
ob_camera.lineart.crease_threshold = 0.0
ob_cylinder.location = (0.0, 0.0, 0.0)
ob_cylinder.delta_scale = (1.0, 1.0, 0.4)
ob_cylinder_001.location = (0.0, 0.0, 0.0)
ob_cylinder_002.location = (0.0, 0.0, 0.0)
ob_cylinder_003.location = (0.0, 0.0, 0.0)
ob_cylinder_004.location = (0.0, 0.0, 0.0)
ob_cone.location = (0.0, 0.0, 3.86)
ob_cone.scale = (0.2855, 0.2855, 0.2855)

# ---- collection membership
col_collection.objects.link(ob_light)
col_collection.objects.link(ob_camera)
col_collection.objects.link(ob_cylinder)
col_collection.objects.link(ob_cylinder_001)
col_collection.objects.link(ob_cylinder_002)
col_collection.objects.link(ob_cylinder_003)
col_collection.objects.link(ob_cylinder_004)
col_collection.objects.link(ob_cone)

# ---- scene / render settings (as saved in the file)
scene.camera = ob_camera
scene.frame_start = 1; scene.frame_end = 250; scene.frame_set(0)
scene.render.engine = 'BLENDER_EEVEE_NEXT'
scene.cycles.sampling_pattern = 'TABULATED_SOBOL'
scene.cycles.use_light_tree = False
scene.eevee.use_gtao = True
scene.view_settings.view_transform = 'Filmic'
bpy.context.view_layer.update()
